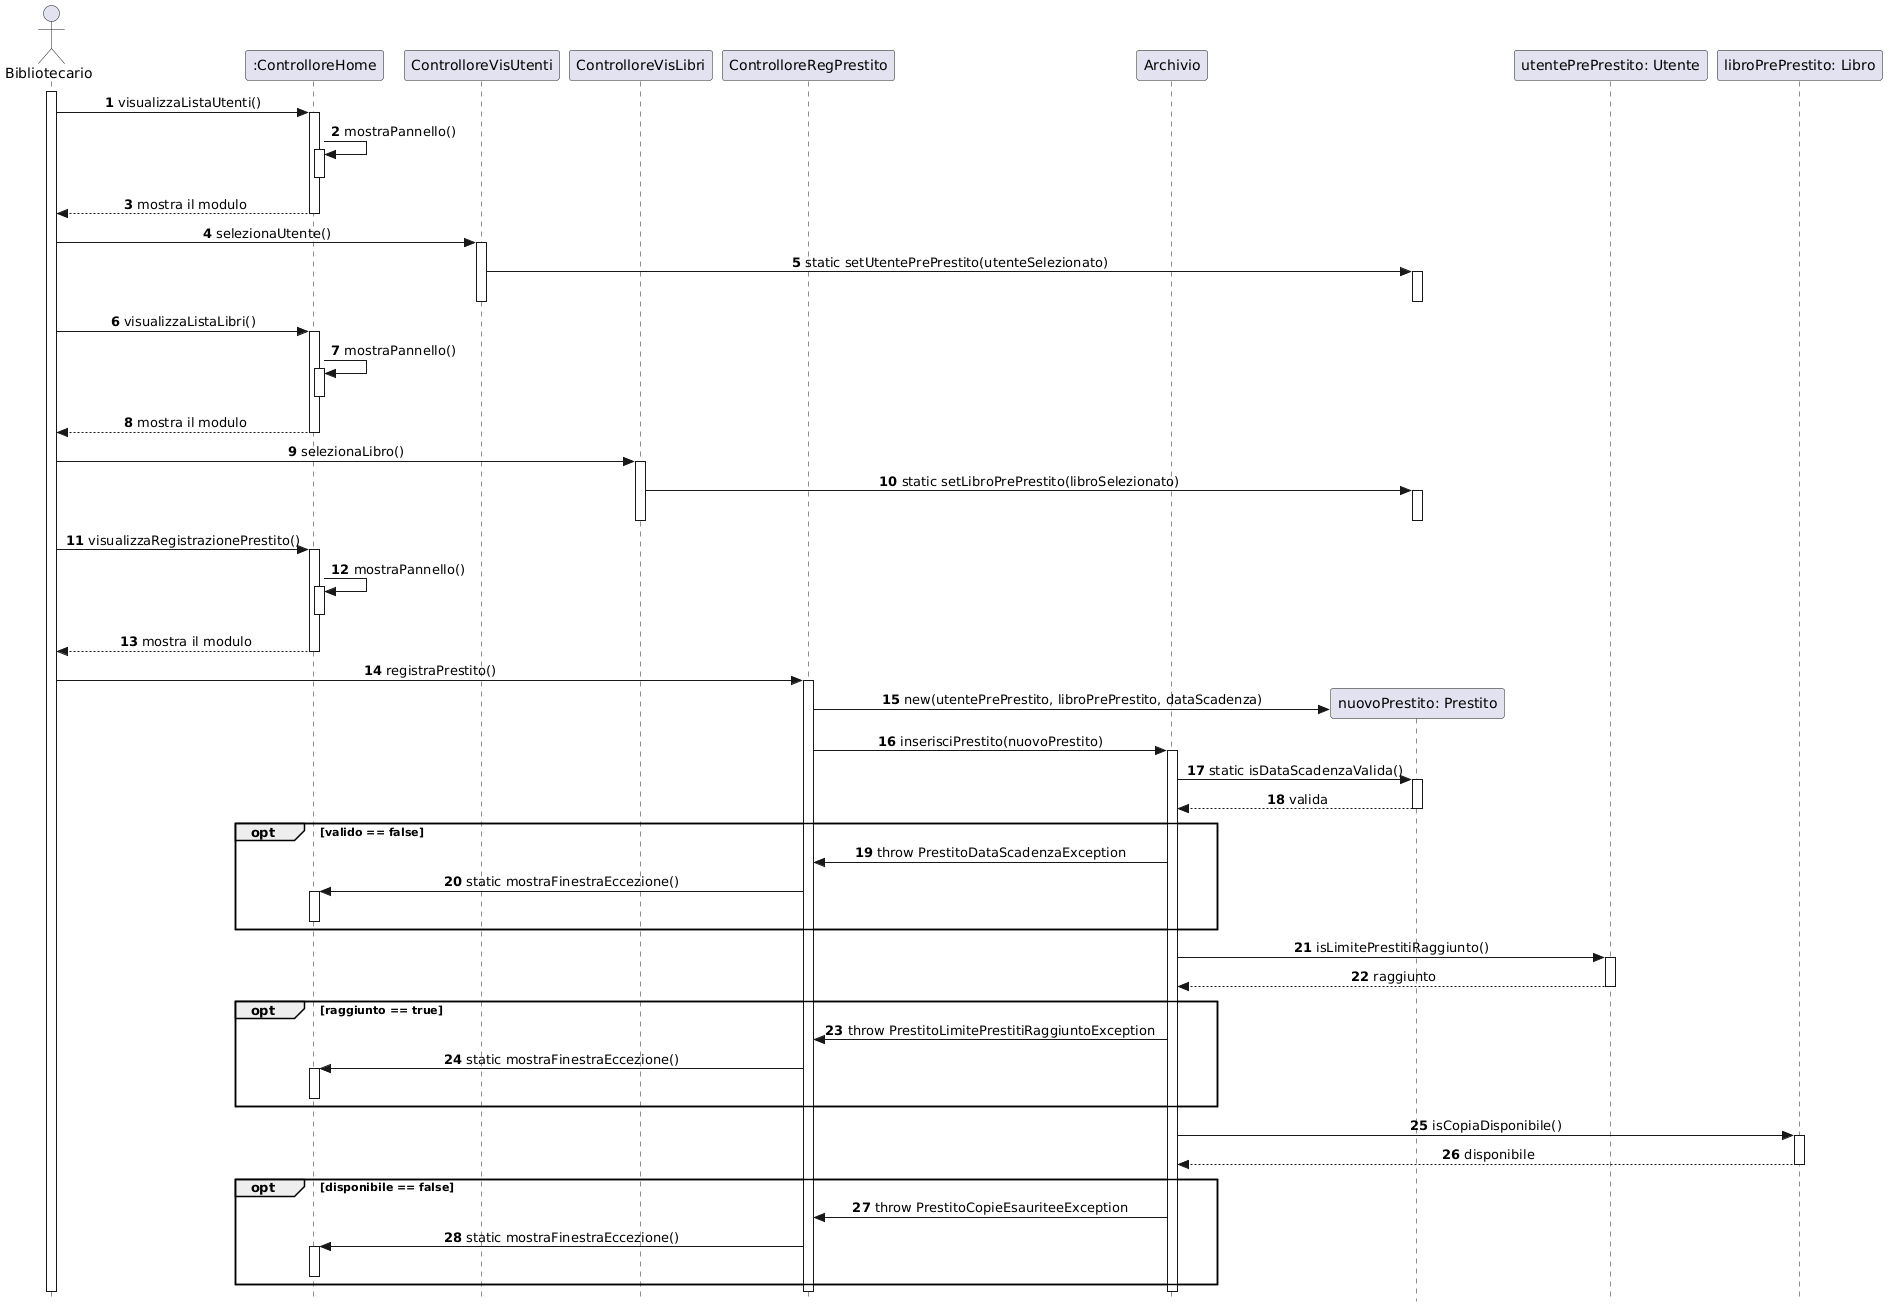

The diagram above was rendered by PlantUML. Its source (embedded in the PNG):
@startuml
skinparam style strictuml
skinparam sequenceMessageAlign center

actor "Bibliotecario" as Biblio
participant ":ControlloreHome" as CHome
participant "ControlloreVisUtenti" as CVisU
participant "ControlloreVisLibri" as CVisL
participant "ControlloreRegPrestito" as CReg
participant "Archivio" as DB
participant "nuovoPrestito: Prestito" as P

autonumber

' 1. Apertura pannello
activate Biblio
Biblio -> CHome : visualizzaListaUtenti()
activate CHome
CHome -> CHome : mostraPannello()
activate CHome
deactivate CHome

CHome --> Biblio : mostra il modulo
deactivate CHome

Biblio -> CVisU : selezionaUtente()
activate CVisU
CVisU -> P : static setUtentePrePrestito(utenteSelezionato)
activate P
deactivate CVisU
deactivate P






Biblio -> CHome : visualizzaListaLibri()
activate CHome
CHome -> CHome : mostraPannello()
activate CHome
deactivate CHome

CHome --> Biblio : mostra il modulo
deactivate CHome


Biblio -> CVisL : selezionaLibro()
activate CVisL
CVisL -> P : static setLibroPrePrestito(libroSelezionato)
activate P
deactivate CVisL
deactivate P



Biblio -> CHome : visualizzaRegistrazionePrestito()
activate CHome
CHome -> CHome : mostraPannello()
activate CHome
deactivate CHome
CHome --> Biblio : mostra il modulo
deactivate CHome

Biblio -> CReg : registraPrestito()
activate CReg
create P
CReg -> P : new(utentePrePrestito, libroPrePrestito, dataScadenza)
CReg -> DB : inserisciPrestito(nuovoPrestito)
activate DB
DB -> P : static isDataScadenzaValida()
activate P
P --> DB : valida
deactivate P

    opt valido == false
        DB -> CReg : throw PrestitoDataScadenzaException
        CReg -> CHome : static mostraFinestraEccezione()
        activate CHome
        deactivate CHome
    end
    
    

DB -> "utentePrePrestito: Utente" : isLimitePrestitiRaggiunto()
activate "utentePrePrestito: Utente"
"utentePrePrestito: Utente" --> DB : raggiunto
deactivate "utentePrePrestito: Utente"

    opt raggiunto == true
        DB -> CReg : throw PrestitoLimitePrestitiRaggiuntoException
        CReg -> CHome : static mostraFinestraEccezione()
        activate CHome
        deactivate CHome
    end


    


DB -> "libroPrePrestito: Libro" : isCopiaDisponibile()
activate "libroPrePrestito: Libro"
"libroPrePrestito: Libro" --> DB : disponibile
deactivate "libroPrePrestito: Libro"

    opt disponibile == false
        DB -> CReg : throw PrestitoCopieEsauriteeException
        CReg -> CHome : static mostraFinestraEccezione()
        activate CHome
        deactivate CHome
    end

deactivate DB
deactivate CReg


deactivate Biblio
@enduml